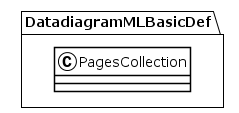

The diagram above was rendered by PlantUML. Its source (embedded in the PNG):
@startuml
!theme plain
package DatadiagramMLBasicDef {
class PagesCollection {
}
}
@enduml